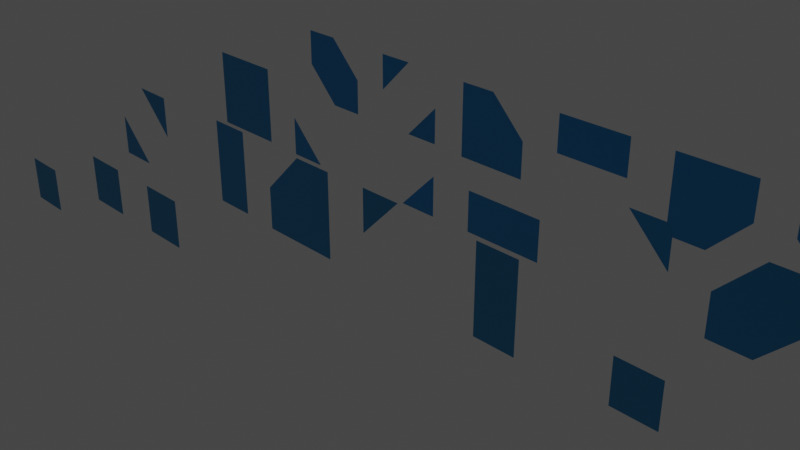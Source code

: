 # Source: ms.2.blend  (saved by Blender 2.80.75; exported with 4.5.12 LTS)
import bpy
from mathutils import Matrix  # noqa: F401  (used for matrix-valued properties, if any)

bpy.ops.wm.read_factory_settings(use_empty=True)
scene = bpy.context.scene
scene.name = 'Scene'

# ---- collections
col_collection = bpy.data.collections.new('Collection'); scene.collection.children.link(col_collection)

# ---- materials (node trees are filled in below, after node groups)
mat_tile_material = bpy.data.materials.new('Tile Material')
mat_tile_material.use_transparent_shadow = False
mat_ground_material = bpy.data.materials.new('Ground Material')
mat_ground_material.use_transparent_shadow = False

# ---- material node trees
mat_tile_material.use_nodes = True; mat_tile_material.node_tree.nodes.clear()
_N = mat_tile_material.node_tree.nodes; _L = mat_tile_material.node_tree.links
n0 = _N.new('ShaderNodeOutputMaterial'); n0.name = 'Material Output'; n0.location = (300, 300)
n1 = _N.new('ShaderNodeBsdfPrincipled'); n1.name = 'Principled BSDF'; n1.location = (10, 300)
n1.distribution = 'GGX'
n1.subsurface_method = 'BURLEY'
n1.inputs[0].default_value = (0.01764, 0.2737, 0.5569, 1.0)
n1.inputs[2].default_value = 0.4909
n1.inputs[3].default_value = 1.45
n1.inputs[27].default_value = (0.0, 0.0, 0.0, 1.0)
n1.inputs[28].default_value = 1.0
_L.new(n1.outputs[0], n0.inputs[0])
n0.is_active_output = True
mat_ground_material.use_nodes = True; mat_ground_material.node_tree.nodes.clear()
_N = mat_ground_material.node_tree.nodes; _L = mat_ground_material.node_tree.links
n0 = _N.new('ShaderNodeOutputMaterial'); n0.name = 'Material Output'; n0.location = (300, 300)
n1 = _N.new('ShaderNodeBsdfPrincipled'); n1.name = 'Principled BSDF'; n1.location = (10, 300)
n1.distribution = 'GGX'
n1.subsurface_method = 'BURLEY'
n1.inputs[0].default_value = (1.0, 1.0, 1.0, 1.0)
n1.inputs[2].default_value = 0.2773
n1.inputs[3].default_value = 1.45
n1.inputs[27].default_value = (0.0, 0.0, 0.0, 1.0)
n1.inputs[28].default_value = 1.0
_L.new(n1.outputs[0], n0.inputs[0])
n0.is_active_output = True

# ---- world
world_world = bpy.data.worlds.new('World'); scene.world = world_world
world_world.use_nodes = True; world_world.node_tree.nodes.clear()
_N = world_world.node_tree.nodes; _L = world_world.node_tree.links
n0 = _N.new('ShaderNodeOutputWorld'); n0.name = 'World Output'; n0.location = (300, 300)
n1 = _N.new('ShaderNodeBackground'); n1.name = 'Background'; n1.location = (10, 300)
n1.inputs[0].default_value = (0.05088, 0.05088, 0.05088, 1.0)
_L.new(n1.outputs[0], n0.inputs[0])
n0.is_active_output = True
world_world.color = (0.05088, 0.05088, 0.05088)
world_world.use_sun_shadow = False
world_world.sun_shadow_jitter_overblur = 0.0

# ---- cameras
cam_camera = bpy.data.cameras.new('Camera')
cam_camera.clip_end = 100.0
cam_camera.lens = 49.33
cam_camera.ortho_scale = 7.314

# ---- lights
light_light = bpy.data.lights.new('Light', 'POINT')
light_light.transmission_factor = 0.0
light_light.energy = 1000.0
light_light.shadow_soft_size = 0.1
light_light.shadow_maximum_resolution = 0.006
light_light.use_absolute_resolution = True

# ---- meshes
me_plane = bpy.data.meshes.new('Plane')
me_plane.from_pydata([(-0.5, 0.0, -0.5), (0.5, 0.0, -0.5), (-0.5, 0.0, 0.5), (0.5, 0.0, 0.5)], [], [(0, 3, 2), (0, 1, 3)])
_uv = me_plane.uv_layers.new(name='UVMap')
_uv.uv.foreach_set('vector', [0.0, 0.0, 1.0, 1.0, 0.0, 1.0, 0.0, 0.0, 1.0, 0.0, 1.0, 1.0])
me_plane.materials.append(mat_tile_material)
me_plane.use_remesh_preserve_volume = False
me_plane.use_remesh_preserve_attributes = False
me_plane.use_mirror_vertex_groups = False
me_plane.update()
me_plane_001 = bpy.data.meshes.new('Plane.001')
me_plane_001.from_pydata([(-0.5, 0.0, -0.5), (0.0, 0.0, -0.5), (-0.5, 0.0, 0.0)], [], [(2, 0, 1)])
_uv = me_plane_001.uv_layers.new(name='UVMap')
_uv.uv.foreach_set('vector', [0.0, 0.0, 0.0, 0.0, 0.0, 0.0])
me_plane_001.materials.append(mat_tile_material)
me_plane_001.use_remesh_preserve_volume = False
me_plane_001.use_remesh_preserve_attributes = False
me_plane_001.use_mirror_vertex_groups = False
me_plane_001.update()
me_plane_002 = bpy.data.meshes.new('Plane.002')
me_plane_002.from_pydata([(0.5, 0.0, -0.5), (0.5, 0.0, 0.0), (0.0, 0.0, -0.5)], [], [(2, 0, 1)])
_uv = me_plane_002.uv_layers.new(name='UVMap')
_uv.uv.foreach_set('vector', [0.0, 0.0, 0.0, 0.0, 0.0, 0.0])
me_plane_002.materials.append(mat_tile_material)
me_plane_002.use_remesh_preserve_volume = False
me_plane_002.use_remesh_preserve_attributes = False
me_plane_002.use_mirror_vertex_groups = False
me_plane_002.update()
me_plane_003 = bpy.data.meshes.new('Plane.003')
me_plane_003.from_pydata([(0.5, 0.0, 0.5), (0.0, 0.0, 0.5), (0.5, 0.0, 0.0)], [], [(2, 0, 1)])
_uv = me_plane_003.uv_layers.new(name='UVMap')
_uv.uv.foreach_set('vector', [0.0, 0.0, 0.0, 0.0, 0.0, 0.0])
me_plane_003.materials.append(mat_tile_material)
me_plane_003.use_remesh_preserve_volume = False
me_plane_003.use_remesh_preserve_attributes = False
me_plane_003.use_mirror_vertex_groups = False
me_plane_003.update()
me_plane_004 = bpy.data.meshes.new('Plane.004')
me_plane_004.from_pydata([(-0.5, 0.0, 0.5), (-0.5, 0.0, 0.0), (0.0, 0.0, 0.5)], [], [(2, 0, 1)])
_uv = me_plane_004.uv_layers.new(name='UVMap')
_uv.uv.foreach_set('vector', [0.0, 0.0, 0.0, 0.0, 0.0, 0.0])
me_plane_004.materials.append(mat_tile_material)
me_plane_004.use_remesh_preserve_volume = False
me_plane_004.use_remesh_preserve_attributes = False
me_plane_004.use_mirror_vertex_groups = False
me_plane_004.update()
me_plane_005 = bpy.data.meshes.new('Plane.005')
me_plane_005.from_pydata([(-0.5, 0.0, -0.5), (0.0, 0.0, -0.5), (-0.5, 0.0, 0.0), (0.0, 0.0, 0.0)], [], [(0, 3, 2), (0, 1, 3)])
_uv = me_plane_005.uv_layers.new(name='UVMap')
_uv.uv.foreach_set('vector', [0.0, 0.0, 1.0, 1.0, 0.0, 1.0, 0.0, 0.0, 1.0, 0.0, 1.0, 1.0])
me_plane_005.materials.append(mat_tile_material)
me_plane_005.use_remesh_preserve_volume = False
me_plane_005.use_remesh_preserve_attributes = False
me_plane_005.use_mirror_vertex_groups = False
me_plane_005.update()
me_plane_006 = bpy.data.meshes.new('Plane.006')
me_plane_006.from_pydata([(-0.5, 0.0, 0.5), (-0.5, 0.0, 0.0), (0.0, 0.0, 0.5), (0.0, 0.0, 0.0)], [], [(0, 3, 2), (0, 1, 3)])
_uv = me_plane_006.uv_layers.new(name='UVMap')
_uv.uv.foreach_set('vector', [0.0, 0.0, 1.0, 1.0, 0.0, 1.0, 0.0, 0.0, 1.0, 0.0, 1.0, 1.0])
me_plane_006.materials.append(mat_tile_material)
me_plane_006.use_remesh_preserve_volume = False
me_plane_006.use_remesh_preserve_attributes = False
me_plane_006.use_mirror_vertex_groups = False
me_plane_006.update()
me_plane_007 = bpy.data.meshes.new('Plane.007')
me_plane_007.from_pydata([(0.5, 0.0, -0.5), (0.5, 0.0, 0.0), (0.0, 0.0, -0.5), (0.0, 0.0, 0.0)], [], [(0, 3, 2), (0, 1, 3)])
_uv = me_plane_007.uv_layers.new(name='UVMap')
_uv.uv.foreach_set('vector', [0.0, 0.0, 1.0, 1.0, 0.0, 1.0, 0.0, 0.0, 1.0, 0.0, 1.0, 1.0])
me_plane_007.materials.append(mat_tile_material)
me_plane_007.use_remesh_preserve_volume = False
me_plane_007.use_remesh_preserve_attributes = False
me_plane_007.use_mirror_vertex_groups = False
me_plane_007.update()
me_plane_008 = bpy.data.meshes.new('Plane.008')
me_plane_008.from_pydata([(0.5, 0.0, 0.5), (0.0, 0.0, 0.5), (0.5, 0.0, 0.0), (0.0, 0.0, 0.0)], [], [(0, 3, 2), (0, 1, 3)])
_uv = me_plane_008.uv_layers.new(name='UVMap')
_uv.uv.foreach_set('vector', [0.0, 0.0, 1.0, 1.0, 0.0, 1.0, 0.0, 0.0, 1.0, 0.0, 1.0, 1.0])
me_plane_008.materials.append(mat_tile_material)
me_plane_008.use_remesh_preserve_volume = False
me_plane_008.use_remesh_preserve_attributes = False
me_plane_008.use_mirror_vertex_groups = False
me_plane_008.update()
me_plane_009 = bpy.data.meshes.new('Plane.009')
me_plane_009.from_pydata([(-0.5, 0.0, -0.5), (0.0, 0.0, -0.5), (-0.5, 0.0, 0.5), (0.0, 0.0, 0.5)], [], [(0, 3, 2), (0, 1, 3)])
_uv = me_plane_009.uv_layers.new(name='UVMap')
_uv.uv.foreach_set('vector', [0.0, 0.0, 1.0, 1.0, 0.0, 1.0, 0.0, 0.0, 1.0, 0.0, 1.0, 1.0])
me_plane_009.materials.append(mat_tile_material)
me_plane_009.use_remesh_preserve_volume = False
me_plane_009.use_remesh_preserve_attributes = False
me_plane_009.use_mirror_vertex_groups = False
me_plane_009.update()
me_plane_010 = bpy.data.meshes.new('Plane.010')
me_plane_010.from_pydata([(0.5, 0.0, -0.5), (0.5, 0.0, 0.0), (-0.5, 0.0, -0.5), (-0.5, 0.0, 0.0)], [], [(0, 3, 2), (0, 1, 3)])
_uv = me_plane_010.uv_layers.new(name='UVMap')
_uv.uv.foreach_set('vector', [0.0, 0.0, 1.0, 1.0, 0.0, 1.0, 0.0, 0.0, 1.0, 0.0, 1.0, 1.0])
me_plane_010.materials.append(mat_tile_material)
me_plane_010.use_remesh_preserve_volume = False
me_plane_010.use_remesh_preserve_attributes = False
me_plane_010.use_mirror_vertex_groups = False
me_plane_010.update()
me_plane_011 = bpy.data.meshes.new('Plane.011')
me_plane_011.from_pydata([(0.5, 0.0, 0.5), (0.0, 0.0, 0.5), (0.5, 0.0, -0.5), (0.0, 0.0, -0.5)], [], [(0, 3, 2), (0, 1, 3)])
_uv = me_plane_011.uv_layers.new(name='UVMap')
_uv.uv.foreach_set('vector', [0.0, 0.0, 1.0, 1.0, 0.0, 1.0, 0.0, 0.0, 1.0, 0.0, 1.0, 1.0])
me_plane_011.materials.append(mat_tile_material)
me_plane_011.use_remesh_preserve_volume = False
me_plane_011.use_remesh_preserve_attributes = False
me_plane_011.use_mirror_vertex_groups = False
me_plane_011.update()
me_plane_012 = bpy.data.meshes.new('Plane.012')
me_plane_012.from_pydata([(-0.5, 0.0, 0.5), (-0.5, 0.0, 0.0), (0.5, 0.0, 0.5), (0.5, 0.0, 0.0)], [], [(0, 3, 2), (0, 1, 3)])
_uv = me_plane_012.uv_layers.new(name='UVMap')
_uv.uv.foreach_set('vector', [0.0, 0.0, 1.0, 1.0, 0.0, 1.0, 0.0, 0.0, 1.0, 0.0, 1.0, 1.0])
me_plane_012.materials.append(mat_tile_material)
me_plane_012.use_remesh_preserve_volume = False
me_plane_012.use_remesh_preserve_attributes = False
me_plane_012.use_mirror_vertex_groups = False
me_plane_012.update()
me_plane_013 = bpy.data.meshes.new('Plane.013')
me_plane_013.from_pydata([(-0.5, 0.0, -0.5), (0.5, 0.0, -0.5), (-0.5, 0.0, 0.5), (0.0, 0.0, 0.5), (0.5, 0.0, 0.0)], [], [(3, 0, 4), (2, 0, 3), (0, 1, 4)])
_uv = me_plane_013.uv_layers.new(name='UVMap')
_uv.uv.foreach_set('vector', [0.5357, 1.0, 0.0, 0.0, 1.0, 0.5514, 0.0, 1.0, 0.0, 0.0, 0.5357, 1.0, 0.0, 0.0, 1.0, 0.0, 1.0, 0.5514])
me_plane_013.materials.append(mat_tile_material)
me_plane_013.use_remesh_preserve_volume = False
me_plane_013.use_remesh_preserve_attributes = False
me_plane_013.use_mirror_vertex_groups = False
me_plane_013.update()
me_plane_014 = bpy.data.meshes.new('Plane.014')
me_plane_014.from_pydata([(-0.5, 0.0, 0.5), (-0.5, 0.0, -0.5), (0.5, 0.0, 0.5), (0.5, 0.0, 0.0), (0.0, 0.0, -0.5)], [], [(3, 0, 4), (2, 0, 3), (0, 1, 4)])
_uv = me_plane_014.uv_layers.new(name='UVMap')
_uv.uv.foreach_set('vector', [0.5357, 1.0, 0.0, 0.0, 1.0, 0.5514, 0.0, 1.0, 0.0, 0.0, 0.5357, 1.0, 0.0, 0.0, 1.0, 0.0, 1.0, 0.5514])
me_plane_014.materials.append(mat_tile_material)
me_plane_014.use_remesh_preserve_volume = False
me_plane_014.use_remesh_preserve_attributes = False
me_plane_014.use_mirror_vertex_groups = False
me_plane_014.update()
me_plane_015 = bpy.data.meshes.new('Plane.015')
me_plane_015.from_pydata([(0.5, 0.0, 0.5), (-0.5, 0.0, 0.5), (0.5, 0.0, -0.5), (0.0, 0.0, -0.5), (-0.5, 0.0, 0.0)], [], [(3, 0, 4), (2, 0, 3), (0, 1, 4)])
_uv = me_plane_015.uv_layers.new(name='UVMap')
_uv.uv.foreach_set('vector', [0.5357, 1.0, 0.0, 0.0, 1.0, 0.5514, 0.0, 1.0, 0.0, 0.0, 0.5357, 1.0, 0.0, 0.0, 1.0, 0.0, 1.0, 0.5514])
me_plane_015.materials.append(mat_tile_material)
me_plane_015.use_remesh_preserve_volume = False
me_plane_015.use_remesh_preserve_attributes = False
me_plane_015.use_mirror_vertex_groups = False
me_plane_015.update()
me_plane_016 = bpy.data.meshes.new('Plane.016')
me_plane_016.from_pydata([(0.5, 0.0, -0.5), (0.5, 0.0, 0.5), (-0.5, 0.0, -0.5), (-0.5, 0.0, 0.0), (0.0, 0.0, 0.5)], [], [(3, 0, 4), (2, 0, 3), (0, 1, 4)])
_uv = me_plane_016.uv_layers.new(name='UVMap')
_uv.uv.foreach_set('vector', [0.5357, 1.0, 0.0, 0.0, 1.0, 0.5514, 0.0, 1.0, 0.0, 0.0, 0.5357, 1.0, 0.0, 0.0, 1.0, 0.0, 1.0, 0.5514])
me_plane_016.materials.append(mat_tile_material)
me_plane_016.use_remesh_preserve_volume = False
me_plane_016.use_remesh_preserve_attributes = False
me_plane_016.use_mirror_vertex_groups = False
me_plane_016.update()
me_plane_017 = bpy.data.meshes.new('Plane.017')
me_plane_017.from_pydata([(0.5, 0.0, -0.5), (-0.5, 0.0, 0.5), (0.0, 0.0, 0.5), (0.5, 0.0, 0.0), (0.0, 0.0, -0.5), (-0.5, 0.0, 0.0)], [], [(3, 2, 5), (1, 5, 2), (5, 4, 3), (4, 0, 3)])
_uv = me_plane_017.uv_layers.new(name='UVMap')
_uv.uv.foreach_set('vector', [1.0, 0.5514, 0.5357, 1.0, 0.0, 0.5059, 0.0, 1.0, 0.0, 0.5059, 0.5357, 1.0, 0.0, 0.5059, 0.5145, 0.0, 1.0, 0.5514, 0.5145, 0.0, 1.0, 0.0, 1.0, 0.5514])
me_plane_017.materials.append(mat_tile_material)
me_plane_017.use_remesh_preserve_volume = False
me_plane_017.use_remesh_preserve_attributes = False
me_plane_017.use_mirror_vertex_groups = False
me_plane_017.update()
me_plane_018 = bpy.data.meshes.new('Plane.018')
me_plane_018.from_pydata([(-0.5, 0.0, -0.5), (0.5, 0.0, 0.5), (0.5, 0.0, 0.0), (0.0, 0.0, -0.5), (-0.5, 0.0, 0.0), (0.0, 0.0, 0.5)], [], [(3, 2, 5), (1, 5, 2), (5, 4, 3), (4, 0, 3)])
_uv = me_plane_018.uv_layers.new(name='UVMap')
_uv.uv.foreach_set('vector', [1.0, 0.5514, 0.5357, 1.0, 0.0, 0.5059, 0.0, 1.0, 0.0, 0.5059, 0.5357, 1.0, 0.0, 0.5059, 0.5145, 0.0, 1.0, 0.5514, 0.5145, 0.0, 1.0, 0.0, 1.0, 0.5514])
me_plane_018.materials.append(mat_tile_material)
me_plane_018.use_remesh_preserve_volume = False
me_plane_018.use_remesh_preserve_attributes = False
me_plane_018.use_mirror_vertex_groups = False
me_plane_018.update()
me_plane_020 = bpy.data.meshes.new('Plane.020')
me_plane_020.from_pydata([(-0.5, 0.0, 0.5), (-0.5, 0.0, 0.0), (0.0, 0.0, 0.5), (0.5, 0.0, -0.5), (0.5, 0.0, 0.0), (0.0, 0.0, -0.5)], [], [(2, 0, 1), (5, 3, 4)])
_uv = me_plane_020.uv_layers.new(name='UVMap')
_uv.uv.foreach_set('vector', [0.0, 0.0, 0.0, 0.0, 0.0, 0.0, 0.0, 0.0, 0.0, 0.0, 0.0, 0.0])
me_plane_020.materials.append(mat_tile_material)
me_plane_020.use_remesh_preserve_volume = False
me_plane_020.use_remesh_preserve_attributes = False
me_plane_020.use_mirror_vertex_groups = False
me_plane_020.update()
me_plane_021 = bpy.data.meshes.new('Plane.021')
me_plane_021.from_pydata([(-0.5, 0.0, -0.5), (0.0, 0.0, -0.5), (-0.5, 0.0, 0.0), (0.5, 0.0, 0.5), (0.0, 0.0, 0.5), (0.5, 0.0, 0.0)], [], [(2, 0, 1), (5, 3, 4)])
_uv = me_plane_021.uv_layers.new(name='UVMap')
_uv.uv.foreach_set('vector', [0.0, 0.0, 0.0, 0.0, 0.0, 0.0, 0.0, 0.0, 0.0, 0.0, 0.0, 0.0])
me_plane_021.materials.append(mat_tile_material)
me_plane_021.use_remesh_preserve_volume = False
me_plane_021.use_remesh_preserve_attributes = False
me_plane_021.use_mirror_vertex_groups = False
me_plane_021.update()
me_plane_019 = bpy.data.meshes.new('Plane.019')
me_plane_019.from_pydata([], [], [])
_uv = me_plane_019.uv_layers.new(name='UVMap')
_uv.uv.foreach_set('vector', [])
me_plane_019.materials.append(mat_ground_material)
me_plane_019.use_remesh_preserve_volume = False
me_plane_019.use_remesh_preserve_attributes = False
me_plane_019.use_mirror_vertex_groups = False
me_plane_019.update()

# ---- objects
ob_light = bpy.data.objects.new('Light', light_light)
ob_camera = bpy.data.objects.new('Camera', cam_camera)
ob_case_15 = bpy.data.objects.new('case-15', me_plane)
ob_case_1 = bpy.data.objects.new('case-1', me_plane_001)
ob_case_2 = bpy.data.objects.new('case-2', me_plane_002)
ob_case_4 = bpy.data.objects.new('case-4', me_plane_003)
ob_case_8 = bpy.data.objects.new('case-8', me_plane_004)
ob_case_m1 = bpy.data.objects.new('case-m1', me_plane_005)
ob_case_m4 = bpy.data.objects.new('case-m4', me_plane_006)
ob_case_m2 = bpy.data.objects.new('case-m2', me_plane_007)
ob_case_m3 = bpy.data.objects.new('case-m3', me_plane_008)
ob_case_9 = bpy.data.objects.new('case-9', me_plane_009)
ob_case_3 = bpy.data.objects.new('case-3', me_plane_010)
ob_case_6 = bpy.data.objects.new('case-6', me_plane_011)
ob_case_12 = bpy.data.objects.new('case-12', me_plane_012)
ob_case_11 = bpy.data.objects.new('case-11', me_plane_013)
ob_case_13 = bpy.data.objects.new('case-13', me_plane_014)
ob_case_14 = bpy.data.objects.new('case-14', me_plane_015)
ob_case_7 = bpy.data.objects.new('case-7', me_plane_016)
ob_case_10_1 = bpy.data.objects.new('case-10-1', me_plane_017)
ob_case_5 = bpy.data.objects.new('case-5', me_plane_018)
ob_case_10_2 = bpy.data.objects.new('case-10-2', me_plane_020)
ob_case_5_2 = bpy.data.objects.new('case-5-2', me_plane_021)
ob_plane = bpy.data.objects.new('Plane', me_plane_019)

# ---- transforms, parenting, visibility, modifiers, constraints
ob_light.location = (-0.01821, 5.314, 5.904)
ob_light.rotation_euler = (0.6503, 0.05522, 1.866)
ob_light.lock_rotations_4d = False
ob_light.empty_display_type = 'ARROWS'
ob_light.color = (0.0, 0.0, 0.0, 0.0)
ob_light.lineart.crease_threshold = 0.0
ob_camera.location = (7.359, -6.926, 4.958)
ob_camera.rotation_euler = (1.109, 0.0, 0.8149)
ob_camera.lock_rotations_4d = False
ob_camera.empty_display_type = 'ARROWS'
ob_camera.color = (0.0, 0.0, 0.0, 0.0)
ob_camera.display_type = 'WIRE'
ob_camera.lineart.crease_threshold = 0.0
ob_case_15.location = (-4.068, 1.05, 0.0)
ob_case_15.lineart.crease_threshold = 0.0
ob_case_1.location = (-2.524, 1.027, 0.0)
ob_case_1.lineart.crease_threshold = 0.0
ob_case_2.location = (-1.016, 1.011, 0.0)
ob_case_2.lineart.crease_threshold = 0.0
ob_case_4.location = (2.05, 1.046, 0.0)
ob_case_4.lineart.crease_threshold = 0.0
ob_case_8.location = (0.4906, -0.4822, 0.0)
ob_case_8.lineart.crease_threshold = 0.0
ob_case_m1.location = (3.555, -0.4644, 0.0)
ob_case_m1.lineart.crease_threshold = 0.0
ob_case_m4.location = (-0.9969, -2.0, 0.0)
ob_case_m4.lineart.crease_threshold = 0.0
ob_case_m2.location = (-4.061, -1.976, 0.0)
ob_case_m2.lineart.crease_threshold = 0.0
ob_case_m3.location = (-2.533, -2.008, 0.0)
ob_case_m3.lineart.crease_threshold = 0.0
ob_case_9.location = (2.029, -0.4992, 0.0)
ob_case_9.lineart.crease_threshold = 0.0
ob_case_3.location = (0.5103, 1.026, 0.0)
ob_case_3.lineart.crease_threshold = 0.0
ob_case_6.location = (-2.514, -0.4701, 0.0)
ob_case_6.lineart.crease_threshold = 0.0
ob_case_12.location = (0.4944, 2.538, 0.0)
ob_case_12.lineart.crease_threshold = 0.0
ob_case_11.location = (-1.012, 2.515, 0.0)
ob_case_11.lineart.crease_threshold = 0.0
ob_case_13.location = (2.053, 2.553, 0.0)
ob_case_13.lineart.crease_threshold = 0.0
ob_case_14.location = (3.533, 2.553, 0.0)
ob_case_14.lineart.crease_threshold = 0.0
ob_case_7.location = (-1.031, -0.4934, 0.0)
ob_case_7.lineart.crease_threshold = 0.0
ob_case_10_1.location = (-4.052, 2.554, 0.0)
ob_case_10_1.lineart.crease_threshold = 0.0
ob_case_5.location = (3.522, 1.03, 0.0)
ob_case_5.lineart.crease_threshold = 0.0
ob_case_10_2.location = (-2.535, 2.555, 0.0)
ob_case_10_2.lineart.crease_threshold = 0.0
ob_case_5_2.location = (-4.047, -0.5051, 0.0)
ob_case_5_2.lineart.crease_threshold = 0.0
ob_plane.location = (0.0, 0.0, 0.0)
ob_plane.scale = (4.989, 4.989, 4.989)
ob_plane.lineart.crease_threshold = 0.0

# ---- collection membership
col_collection.objects.link(ob_light)
col_collection.objects.link(ob_camera)
col_collection.objects.link(ob_case_15)
col_collection.objects.link(ob_case_1)
col_collection.objects.link(ob_case_2)
col_collection.objects.link(ob_case_4)
col_collection.objects.link(ob_case_8)
col_collection.objects.link(ob_case_m1)
col_collection.objects.link(ob_case_m4)
col_collection.objects.link(ob_case_m2)
col_collection.objects.link(ob_case_m3)
col_collection.objects.link(ob_case_9)
col_collection.objects.link(ob_case_3)
col_collection.objects.link(ob_case_6)
col_collection.objects.link(ob_case_12)
col_collection.objects.link(ob_case_11)
col_collection.objects.link(ob_case_13)
col_collection.objects.link(ob_case_14)
col_collection.objects.link(ob_case_7)
col_collection.objects.link(ob_case_10_1)
col_collection.objects.link(ob_case_5)
col_collection.objects.link(ob_case_10_2)
col_collection.objects.link(ob_case_5_2)
col_collection.objects.link(ob_plane)

# ---- scene / render settings (as saved in the file)
scene.camera = ob_camera
scene.frame_start = 1; scene.frame_end = 250; scene.frame_set(1)
scene.render.engine = 'BLENDER_EEVEE_NEXT'
scene.cycles.use_denoising = False
scene.cycles.samples = 128
scene.cycles.sampling_pattern = 'TABULATED_SOBOL'
scene.cycles.use_adaptive_sampling = False
scene.cycles.use_light_tree = False
scene.view_settings.view_transform = 'Filmic'
bpy.context.view_layer.update()
